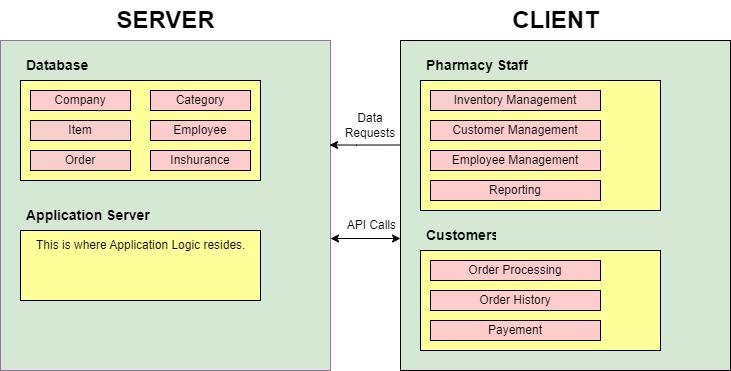

The diagram above was exported from draw.io. Its source (the exported page's mxGraphModel, read from the mxfile embedded in the PNG):
<mxGraphModel dx="880" dy="529" grid="1" gridSize="10" guides="1" tooltips="1" connect="1" arrows="1" fold="1" page="1" pageScale="1" pageWidth="850" pageHeight="1100" math="0" shadow="0">
  <root>
    <mxCell id="0" />
    <mxCell id="1" parent="0" />
    <mxCell id="9oPAgUN7qkIoI_joVM6H-1" value="" style="whiteSpace=wrap;html=1;aspect=fixed;fillColor=#D5E8D4;strokeColor=#9673a6;" vertex="1" parent="1">
      <mxGeometry x="80" y="90" width="330" height="330" as="geometry" />
    </mxCell>
    <mxCell id="9oPAgUN7qkIoI_joVM6H-2" value="&lt;span style=&quot;font-size: 24px;&quot;&gt;&lt;b&gt;SERVER&lt;/b&gt;&lt;/span&gt;" style="text;html=1;align=center;verticalAlign=middle;resizable=0;points=[];autosize=1;strokeColor=none;fillColor=none;" vertex="1" parent="1">
      <mxGeometry x="185" y="50" width="120" height="40" as="geometry" />
    </mxCell>
    <mxCell id="9oPAgUN7qkIoI_joVM6H-5" value="" style="rounded=0;whiteSpace=wrap;html=1;fillColor=#FFFF99;strokeColor=#000000;strokeWidth=1;" vertex="1" parent="1">
      <mxGeometry x="100" y="130" width="240" height="100" as="geometry" />
    </mxCell>
    <mxCell id="9oPAgUN7qkIoI_joVM6H-8" value="&lt;font style=&quot;font-size: 14px;&quot;&gt;&lt;b&gt;Database&lt;/b&gt;&lt;/font&gt;" style="text;strokeColor=none;fillColor=none;align=left;verticalAlign=middle;spacingLeft=4;spacingRight=4;overflow=hidden;points=[[0,0.5],[1,0.5]];portConstraint=eastwest;rotatable=0;whiteSpace=wrap;html=1;" vertex="1" parent="1">
      <mxGeometry x="100" y="100" width="110" height="30" as="geometry" />
    </mxCell>
    <mxCell id="9oPAgUN7qkIoI_joVM6H-9" value="Company" style="rounded=0;whiteSpace=wrap;html=1;fillColor=#FFCCCC;strokeColor=#000000;" vertex="1" parent="1">
      <mxGeometry x="110" y="140" width="100" height="20" as="geometry" />
    </mxCell>
    <mxCell id="9oPAgUN7qkIoI_joVM6H-10" value="Item" style="rounded=0;whiteSpace=wrap;html=1;fillColor=#F8CECC;strokeColor=#000000;" vertex="1" parent="1">
      <mxGeometry x="110" y="170" width="100" height="20" as="geometry" />
    </mxCell>
    <mxCell id="9oPAgUN7qkIoI_joVM6H-11" value="Order" style="rounded=0;whiteSpace=wrap;html=1;fillColor=#F8CECC;strokeColor=#000000;" vertex="1" parent="1">
      <mxGeometry x="110" y="200" width="100" height="20" as="geometry" />
    </mxCell>
    <mxCell id="9oPAgUN7qkIoI_joVM6H-13" value="Category" style="rounded=0;whiteSpace=wrap;html=1;fillColor=#FFCCCC;strokeColor=#000000;" vertex="1" parent="1">
      <mxGeometry x="230" y="140" width="100" height="20" as="geometry" />
    </mxCell>
    <mxCell id="9oPAgUN7qkIoI_joVM6H-15" value="Employee" style="rounded=0;whiteSpace=wrap;html=1;fillColor=#FFCCCC;strokeColor=#000000;" vertex="1" parent="1">
      <mxGeometry x="230" y="170" width="100" height="20" as="geometry" />
    </mxCell>
    <mxCell id="9oPAgUN7qkIoI_joVM6H-16" value="Inshurance" style="rounded=0;whiteSpace=wrap;html=1;fillColor=#FFCCCC;strokeColor=#000000;" vertex="1" parent="1">
      <mxGeometry x="230" y="200" width="100" height="20" as="geometry" />
    </mxCell>
    <mxCell id="9oPAgUN7qkIoI_joVM6H-17" value="" style="rounded=0;whiteSpace=wrap;html=1;fillColor=#FFFF99;strokeColor=#000000;" vertex="1" parent="1">
      <mxGeometry x="100" y="280" width="240" height="70" as="geometry" />
    </mxCell>
    <mxCell id="9oPAgUN7qkIoI_joVM6H-18" value="&lt;font style=&quot;font-size: 14px;&quot;&gt;&lt;b&gt;Application Server&lt;/b&gt;&lt;/font&gt;" style="text;strokeColor=none;fillColor=none;align=left;verticalAlign=middle;spacingLeft=4;spacingRight=4;overflow=hidden;points=[[0,0.5],[1,0.5]];portConstraint=eastwest;rotatable=0;whiteSpace=wrap;html=1;" vertex="1" parent="1">
      <mxGeometry x="100" y="250" width="150" height="30" as="geometry" />
    </mxCell>
    <mxCell id="9oPAgUN7qkIoI_joVM6H-19" value="This is where Application Logic resides." style="text;strokeColor=none;fillColor=none;align=left;verticalAlign=middle;spacingLeft=4;spacingRight=4;overflow=hidden;points=[[0,0.5],[1,0.5]];portConstraint=eastwest;rotatable=0;whiteSpace=wrap;html=1;" vertex="1" parent="1">
      <mxGeometry x="110" y="280" width="220" height="30" as="geometry" />
    </mxCell>
    <mxCell id="9oPAgUN7qkIoI_joVM6H-21" value="" style="whiteSpace=wrap;html=1;aspect=fixed;fillColor=#D5E8D4;strokeColor=#000000;" vertex="1" parent="1">
      <mxGeometry x="480" y="90" width="330" height="330" as="geometry" />
    </mxCell>
    <mxCell id="9oPAgUN7qkIoI_joVM6H-23" value="&lt;span style=&quot;font-size: 24px;&quot;&gt;&lt;b&gt;CLIENT&lt;/b&gt;&lt;/span&gt;" style="text;html=1;align=center;verticalAlign=middle;resizable=0;points=[];autosize=1;strokeColor=none;fillColor=none;" vertex="1" parent="1">
      <mxGeometry x="580" y="50" width="110" height="40" as="geometry" />
    </mxCell>
    <mxCell id="9oPAgUN7qkIoI_joVM6H-26" value="" style="rounded=0;whiteSpace=wrap;html=1;fillColor=#FFFF99;strokeColor=#000000;" vertex="1" parent="1">
      <mxGeometry x="500" y="130" width="240" height="130" as="geometry" />
    </mxCell>
    <mxCell id="9oPAgUN7qkIoI_joVM6H-27" value="" style="rounded=0;whiteSpace=wrap;html=1;fillColor=#FFFF99;strokeColor=#000000;" vertex="1" parent="1">
      <mxGeometry x="500" y="300" width="240" height="100" as="geometry" />
    </mxCell>
    <mxCell id="9oPAgUN7qkIoI_joVM6H-28" value="&lt;font style=&quot;font-size: 14px;&quot;&gt;&lt;b&gt;Pharmacy Staff&lt;/b&gt;&lt;/font&gt;" style="text;strokeColor=none;fillColor=none;align=left;verticalAlign=middle;spacingLeft=4;spacingRight=4;overflow=hidden;points=[[0,0.5],[1,0.5]];portConstraint=eastwest;rotatable=0;whiteSpace=wrap;html=1;" vertex="1" parent="1">
      <mxGeometry x="500" y="100" width="130" height="30" as="geometry" />
    </mxCell>
    <mxCell id="9oPAgUN7qkIoI_joVM6H-29" value="&lt;font style=&quot;font-size: 14px;&quot;&gt;&lt;b&gt;Customers&lt;/b&gt;&lt;/font&gt;" style="text;strokeColor=none;fillColor=none;align=left;verticalAlign=middle;spacingLeft=4;spacingRight=4;overflow=hidden;points=[[0,0.5],[1,0.5]];portConstraint=eastwest;rotatable=0;whiteSpace=wrap;html=1;" vertex="1" parent="1">
      <mxGeometry x="500" y="270" width="80" height="30" as="geometry" />
    </mxCell>
    <mxCell id="9oPAgUN7qkIoI_joVM6H-31" value="Inventory Management" style="rounded=0;whiteSpace=wrap;html=1;fillColor=#F8CECC;strokeColor=#000000;" vertex="1" parent="1">
      <mxGeometry x="510" y="140" width="170" height="20" as="geometry" />
    </mxCell>
    <mxCell id="9oPAgUN7qkIoI_joVM6H-32" value="Customer Management" style="rounded=0;whiteSpace=wrap;html=1;fillColor=#FFCCCC;strokeColor=#000000;" vertex="1" parent="1">
      <mxGeometry x="510" y="170" width="170" height="20" as="geometry" />
    </mxCell>
    <mxCell id="9oPAgUN7qkIoI_joVM6H-33" value="Employee Management" style="rounded=0;whiteSpace=wrap;html=1;fillColor=#FFCCCC;strokeColor=#000000;" vertex="1" parent="1">
      <mxGeometry x="510" y="200" width="170" height="20" as="geometry" />
    </mxCell>
    <mxCell id="9oPAgUN7qkIoI_joVM6H-34" value="Reporting" style="rounded=0;whiteSpace=wrap;html=1;fillColor=#FFCCCC;strokeColor=#000000;" vertex="1" parent="1">
      <mxGeometry x="510" y="230" width="170" height="20" as="geometry" />
    </mxCell>
    <mxCell id="9oPAgUN7qkIoI_joVM6H-35" value="Order Processing" style="rounded=0;whiteSpace=wrap;html=1;fillColor=#FFCCCC;strokeColor=#000000;" vertex="1" parent="1">
      <mxGeometry x="510" y="310" width="170" height="20" as="geometry" />
    </mxCell>
    <mxCell id="9oPAgUN7qkIoI_joVM6H-36" value="Order History" style="rounded=0;whiteSpace=wrap;html=1;fillColor=#FFCCCC;strokeColor=#000000;" vertex="1" parent="1">
      <mxGeometry x="510" y="340" width="170" height="20" as="geometry" />
    </mxCell>
    <mxCell id="9oPAgUN7qkIoI_joVM6H-37" value="Payement" style="rounded=0;whiteSpace=wrap;html=1;fillColor=#FFCCCC;strokeColor=#000000;" vertex="1" parent="1">
      <mxGeometry x="510" y="370" width="170" height="20" as="geometry" />
    </mxCell>
    <mxCell id="9oPAgUN7qkIoI_joVM6H-41" value="&amp;nbsp; &amp;nbsp; &amp;nbsp; &amp;nbsp; &amp;nbsp; &amp;nbsp; &amp;nbsp;API Calls&lt;div&gt;&lt;br&gt;&lt;/div&gt;" style="text;html=1;align=center;verticalAlign=middle;whiteSpace=wrap;rounded=0;" vertex="1" parent="1">
      <mxGeometry x="420" y="260" width="60" height="30" as="geometry" />
    </mxCell>
    <mxCell id="9oPAgUN7qkIoI_joVM6H-42" value="" style="endArrow=classic;html=1;rounded=0;entryX=1.009;entryY=0.306;entryDx=0;entryDy=0;entryPerimeter=0;exitX=0.012;exitY=0.306;exitDx=0;exitDy=0;exitPerimeter=0;" edge="1" parent="1">
      <mxGeometry width="50" height="50" relative="1" as="geometry">
        <mxPoint x="480.00000000000006" y="194.50000000000003" as="sourcePoint" />
        <mxPoint x="409.01000000000005" y="194.50000000000003" as="targetPoint" />
        <Array as="points">
          <mxPoint x="436.04" y="194.52" />
        </Array>
      </mxGeometry>
    </mxCell>
    <mxCell id="9oPAgUN7qkIoI_joVM6H-43" value="Data&lt;div&gt;Requests&lt;/div&gt;" style="text;html=1;align=center;verticalAlign=middle;whiteSpace=wrap;rounded=0;" vertex="1" parent="1">
      <mxGeometry x="420" y="160" width="60" height="30" as="geometry" />
    </mxCell>
    <mxCell id="9oPAgUN7qkIoI_joVM6H-45" value="" style="endArrow=classic;startArrow=classic;html=1;rounded=0;entryX=0;entryY=0.6;entryDx=0;entryDy=0;entryPerimeter=0;" edge="1" parent="1" target="9oPAgUN7qkIoI_joVM6H-21">
      <mxGeometry width="50" height="50" relative="1" as="geometry">
        <mxPoint x="410" y="288" as="sourcePoint" />
        <mxPoint x="480" y="200" as="targetPoint" />
      </mxGeometry>
    </mxCell>
  </root>
</mxGraphModel>